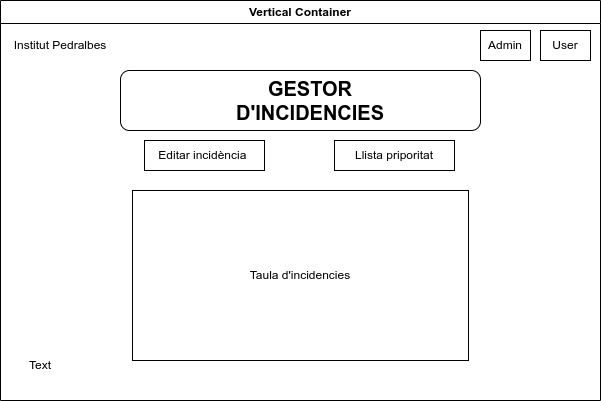

The diagram above was exported from draw.io. Its source (the exported page's mxGraphModel, read from the mxfile embedded in the PNG):
<mxGraphModel dx="872" dy="441" grid="1" gridSize="10" guides="1" tooltips="1" connect="1" arrows="1" fold="1" page="1" pageScale="1" pageWidth="827" pageHeight="1169" math="0" shadow="0">
  <root>
    <mxCell id="0" />
    <mxCell id="1" parent="0" />
    <mxCell id="luhAgFS6BupgKTb-PtW_-1" value="Vertical Container" style="swimlane;whiteSpace=wrap;html=1;" vertex="1" parent="1">
      <mxGeometry x="150" y="20" width="600" height="400" as="geometry" />
    </mxCell>
    <mxCell id="luhAgFS6BupgKTb-PtW_-2" value="" style="rounded=1;whiteSpace=wrap;html=1;" vertex="1" parent="luhAgFS6BupgKTb-PtW_-1">
      <mxGeometry x="120" y="70" width="360" height="60" as="geometry" />
    </mxCell>
    <mxCell id="luhAgFS6BupgKTb-PtW_-3" value="Admin" style="rounded=0;whiteSpace=wrap;html=1;" vertex="1" parent="luhAgFS6BupgKTb-PtW_-1">
      <mxGeometry x="480" y="30" width="50" height="30" as="geometry" />
    </mxCell>
    <mxCell id="luhAgFS6BupgKTb-PtW_-4" value="User" style="rounded=0;whiteSpace=wrap;html=1;" vertex="1" parent="luhAgFS6BupgKTb-PtW_-1">
      <mxGeometry x="540" y="30" width="50" height="30" as="geometry" />
    </mxCell>
    <mxCell id="luhAgFS6BupgKTb-PtW_-5" value="&lt;b&gt;&lt;font style=&quot;font-size: 20px;&quot;&gt;GESTOR D'INCIDENCIES&lt;/font&gt;&lt;/b&gt;" style="text;html=1;align=center;verticalAlign=middle;whiteSpace=wrap;rounded=0;" vertex="1" parent="luhAgFS6BupgKTb-PtW_-1">
      <mxGeometry x="215" y="85" width="190" height="30" as="geometry" />
    </mxCell>
    <mxCell id="luhAgFS6BupgKTb-PtW_-6" value="Editar incidència&amp;nbsp;" style="rounded=0;whiteSpace=wrap;html=1;" vertex="1" parent="luhAgFS6BupgKTb-PtW_-1">
      <mxGeometry x="144" y="140" width="120" height="30" as="geometry" />
    </mxCell>
    <mxCell id="luhAgFS6BupgKTb-PtW_-7" value="Llista priporitat" style="rounded=0;whiteSpace=wrap;html=1;" vertex="1" parent="luhAgFS6BupgKTb-PtW_-1">
      <mxGeometry x="334" y="140" width="120" height="30" as="geometry" />
    </mxCell>
    <mxCell id="luhAgFS6BupgKTb-PtW_-8" value="Institut Pedralbes" style="text;html=1;align=center;verticalAlign=middle;whiteSpace=wrap;rounded=0;" vertex="1" parent="luhAgFS6BupgKTb-PtW_-1">
      <mxGeometry x="10" y="30" width="100" height="30" as="geometry" />
    </mxCell>
    <mxCell id="luhAgFS6BupgKTb-PtW_-9" value="Text" style="text;html=1;align=center;verticalAlign=middle;whiteSpace=wrap;rounded=0;" vertex="1" parent="luhAgFS6BupgKTb-PtW_-1">
      <mxGeometry x="10" y="350" width="60" height="30" as="geometry" />
    </mxCell>
    <mxCell id="luhAgFS6BupgKTb-PtW_-10" value="Taula d'incidencies" style="rounded=0;whiteSpace=wrap;html=1;" vertex="1" parent="luhAgFS6BupgKTb-PtW_-1">
      <mxGeometry x="132" y="190" width="336" height="170" as="geometry" />
    </mxCell>
  </root>
</mxGraphModel>